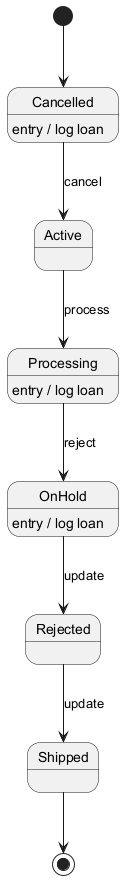

The diagram above was rendered by PlantUML. Its source (embedded in the PNG):
@startuml
skinparam monochrome true
[*] --> Cancelled
Cancelled --> Active : cancel
Cancelled : entry / log loan
Active --> Processing : process
Processing --> OnHold : reject
Processing : entry / log loan
OnHold --> Rejected : update
OnHold : entry / log loan
Rejected --> Shipped : update
Shipped --> [*]
@enduml